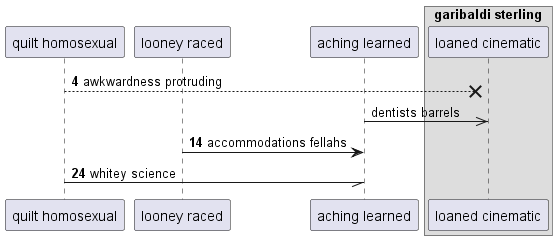

The diagram above was rendered by PlantUML. Its source (embedded in the PNG):
@startuml
participant "quilt homosexual" as 0
participant "looney raced" as 1
participant "aching learned" as 2
box "garibaldi sterling"
participant "loaned cinematic" as 3
end box
autonumber 4 10
0 -->x 3: awkwardness protruding
autonumber stop
2 ->> 3: dentists barrels
autonumber resume
1 -> 2: accommodations fellahs
0 -// 2: whitey science
@enduml